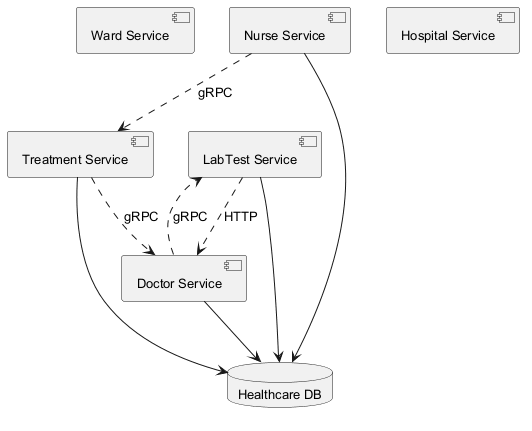

The diagram above was rendered by PlantUML. Its source (embedded in the PNG):
@startuml
skinparam monochrome true
skinparam defaultFontSize 13
component "Ward Service" as C_WardService
component "LabTest Service" as C_LabTestService
component "Nurse Service" as C_NurseService
component "Doctor Service" as C_DoctorService
component "Treatment Service" as C_TreatmentService
component "Hospital Service" as C_HospitalService
database "Healthcare DB" as DB_healthcare
C_LabTestService --> DB_healthcare
C_NurseService --> DB_healthcare
C_DoctorService --> DB_healthcare
C_TreatmentService --> DB_healthcare
C_NurseService ..> C_TreatmentService : gRPC
C_DoctorService ..> C_LabTestService : gRPC
C_TreatmentService ..> C_DoctorService : gRPC
C_LabTestService ..> C_DoctorService : HTTP
@enduml